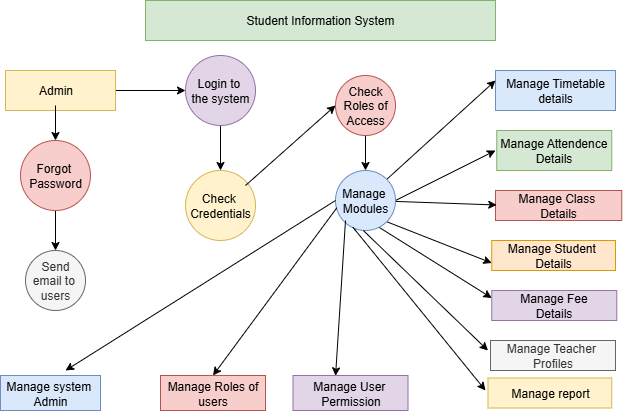

The diagram above was exported from draw.io. Its source (the exported page's mxGraphModel, read from the mxfile embedded in the PNG):
<mxGraphModel dx="731" dy="462" grid="1" gridSize="10" guides="1" tooltips="1" connect="1" arrows="1" fold="1" page="1" pageScale="1" pageWidth="850" pageHeight="1100" math="0" shadow="0">
  <root>
    <mxCell id="0" />
    <mxCell id="1" parent="0" />
    <mxCell id="o9xGMu1VFMPI3Khdmjef-1" value="Student Information System" style="rounded=0;whiteSpace=wrap;html=1;fillColor=#d5e8d4;strokeColor=#82b366;" vertex="1" parent="1">
      <mxGeometry x="250" y="10" width="350" height="40" as="geometry" />
    </mxCell>
    <mxCell id="o9xGMu1VFMPI3Khdmjef-61" value="" style="edgeStyle=orthogonalEdgeStyle;rounded=0;orthogonalLoop=1;jettySize=auto;html=1;" edge="1" parent="1" source="o9xGMu1VFMPI3Khdmjef-4" target="o9xGMu1VFMPI3Khdmjef-7">
      <mxGeometry relative="1" as="geometry" />
    </mxCell>
    <mxCell id="o9xGMu1VFMPI3Khdmjef-4" value="" style="rounded=0;whiteSpace=wrap;html=1;fillColor=#fff2cc;strokeColor=#d6b656;" vertex="1" parent="1">
      <mxGeometry x="110" y="80" width="110" height="40" as="geometry" />
    </mxCell>
    <mxCell id="o9xGMu1VFMPI3Khdmjef-42" value="" style="edgeStyle=orthogonalEdgeStyle;rounded=0;orthogonalLoop=1;jettySize=auto;html=1;" edge="1" parent="1" source="o9xGMu1VFMPI3Khdmjef-5" target="o9xGMu1VFMPI3Khdmjef-6">
      <mxGeometry relative="1" as="geometry" />
    </mxCell>
    <mxCell id="o9xGMu1VFMPI3Khdmjef-5" value="Admin" style="text;html=1;align=center;verticalAlign=middle;resizable=0;points=[];autosize=1;strokeColor=none;fillColor=none;" vertex="1" parent="1">
      <mxGeometry x="130" y="85" width="60" height="30" as="geometry" />
    </mxCell>
    <mxCell id="o9xGMu1VFMPI3Khdmjef-30" value="" style="edgeStyle=orthogonalEdgeStyle;rounded=0;orthogonalLoop=1;jettySize=auto;html=1;" edge="1" parent="1" source="o9xGMu1VFMPI3Khdmjef-6" target="o9xGMu1VFMPI3Khdmjef-9">
      <mxGeometry relative="1" as="geometry" />
    </mxCell>
    <mxCell id="o9xGMu1VFMPI3Khdmjef-6" value="Forgot&amp;nbsp;&lt;div&gt;Password&lt;/div&gt;" style="ellipse;whiteSpace=wrap;html=1;aspect=fixed;fillColor=#f8cecc;strokeColor=#b85450;" vertex="1" parent="1">
      <mxGeometry x="125" y="150" width="70" height="70" as="geometry" />
    </mxCell>
    <mxCell id="o9xGMu1VFMPI3Khdmjef-62" value="" style="edgeStyle=orthogonalEdgeStyle;rounded=0;orthogonalLoop=1;jettySize=auto;html=1;" edge="1" parent="1" source="o9xGMu1VFMPI3Khdmjef-7" target="o9xGMu1VFMPI3Khdmjef-11">
      <mxGeometry relative="1" as="geometry" />
    </mxCell>
    <mxCell id="o9xGMu1VFMPI3Khdmjef-7" value="Login to&amp;nbsp;&lt;div&gt;the system&lt;/div&gt;" style="ellipse;whiteSpace=wrap;html=1;aspect=fixed;fillColor=#e1d5e7;strokeColor=#9673a6;" vertex="1" parent="1">
      <mxGeometry x="290" y="65" width="70" height="70" as="geometry" />
    </mxCell>
    <mxCell id="o9xGMu1VFMPI3Khdmjef-9" value="Send email to&amp;nbsp;&lt;div&gt;users&lt;/div&gt;" style="ellipse;whiteSpace=wrap;html=1;aspect=fixed;fillColor=#f5f5f5;fontColor=#333333;strokeColor=#666666;" vertex="1" parent="1">
      <mxGeometry x="130" y="260" width="60" height="60" as="geometry" />
    </mxCell>
    <mxCell id="o9xGMu1VFMPI3Khdmjef-64" value="" style="edgeStyle=orthogonalEdgeStyle;rounded=0;orthogonalLoop=1;jettySize=auto;html=1;" edge="1" parent="1" source="o9xGMu1VFMPI3Khdmjef-10" target="o9xGMu1VFMPI3Khdmjef-8">
      <mxGeometry relative="1" as="geometry" />
    </mxCell>
    <mxCell id="o9xGMu1VFMPI3Khdmjef-10" value="Check Roles of Access" style="ellipse;whiteSpace=wrap;html=1;aspect=fixed;fillColor=#f8cecc;strokeColor=#b85450;" vertex="1" parent="1">
      <mxGeometry x="440" y="85" width="60" height="60" as="geometry" />
    </mxCell>
    <mxCell id="o9xGMu1VFMPI3Khdmjef-12" value="Manage Timetable&lt;div&gt;details&lt;/div&gt;" style="rounded=0;whiteSpace=wrap;html=1;fillColor=#dae8fc;strokeColor=#6c8ebf;" vertex="1" parent="1">
      <mxGeometry x="600" y="80" width="120" height="40" as="geometry" />
    </mxCell>
    <mxCell id="o9xGMu1VFMPI3Khdmjef-13" value="Manage Attendence&lt;div&gt;Details&lt;/div&gt;" style="rounded=0;whiteSpace=wrap;html=1;fillColor=#d5e8d4;strokeColor=#82b366;" vertex="1" parent="1">
      <mxGeometry x="601.25" y="140" width="115" height="40" as="geometry" />
    </mxCell>
    <mxCell id="o9xGMu1VFMPI3Khdmjef-17" value="Manage Class&amp;nbsp;&lt;div&gt;Details&lt;/div&gt;" style="rounded=0;whiteSpace=wrap;html=1;fillColor=#f8cecc;strokeColor=#b85450;" vertex="1" parent="1">
      <mxGeometry x="600" y="200" width="126.25" height="30" as="geometry" />
    </mxCell>
    <mxCell id="o9xGMu1VFMPI3Khdmjef-18" value="Manage Student&amp;nbsp;&lt;div&gt;Details&lt;/div&gt;" style="rounded=0;whiteSpace=wrap;html=1;fillColor=#ffe6cc;strokeColor=#d79b00;" vertex="1" parent="1">
      <mxGeometry x="596.25" y="250" width="123.75" height="30" as="geometry" />
    </mxCell>
    <mxCell id="o9xGMu1VFMPI3Khdmjef-19" value="Manage Fee&lt;div&gt;Details&lt;/div&gt;" style="rounded=0;whiteSpace=wrap;html=1;fillColor=#e1d5e7;strokeColor=#9673a6;" vertex="1" parent="1">
      <mxGeometry x="596.25" y="300" width="125" height="30" as="geometry" />
    </mxCell>
    <mxCell id="o9xGMu1VFMPI3Khdmjef-22" value="&lt;div&gt;&lt;br&gt;&lt;/div&gt;" style="text;html=1;align=center;verticalAlign=middle;resizable=0;points=[];autosize=1;strokeColor=none;fillColor=none;" vertex="1" parent="1">
      <mxGeometry x="601.25" y="200" width="20" height="30" as="geometry" />
    </mxCell>
    <mxCell id="o9xGMu1VFMPI3Khdmjef-23" value="Manage Teacher&amp;nbsp;&lt;div&gt;Profiles&lt;/div&gt;" style="rounded=0;whiteSpace=wrap;html=1;fillColor=#f5f5f5;fontColor=#333333;strokeColor=#666666;" vertex="1" parent="1">
      <mxGeometry x="595" y="350" width="125" height="30" as="geometry" />
    </mxCell>
    <mxCell id="o9xGMu1VFMPI3Khdmjef-24" value="Manage report" style="rounded=0;whiteSpace=wrap;html=1;fillColor=#fff2cc;strokeColor=#d6b656;" vertex="1" parent="1">
      <mxGeometry x="592.5" y="387.5" width="123.75" height="30" as="geometry" />
    </mxCell>
    <mxCell id="o9xGMu1VFMPI3Khdmjef-25" value="Manage system&amp;nbsp;&lt;div&gt;Admin&lt;/div&gt;" style="rounded=0;whiteSpace=wrap;html=1;fillColor=#dae8fc;strokeColor=#6c8ebf;" vertex="1" parent="1">
      <mxGeometry x="105" y="385" width="100" height="35" as="geometry" />
    </mxCell>
    <mxCell id="o9xGMu1VFMPI3Khdmjef-26" value="Manage Roles of users" style="rounded=0;whiteSpace=wrap;html=1;fillColor=#f8cecc;strokeColor=#b85450;" vertex="1" parent="1">
      <mxGeometry x="265" y="385" width="105" height="35" as="geometry" />
    </mxCell>
    <mxCell id="o9xGMu1VFMPI3Khdmjef-28" value="Manage User&amp;nbsp;&lt;div&gt;Permission&lt;/div&gt;" style="rounded=0;whiteSpace=wrap;html=1;fillColor=#e1d5e7;strokeColor=#9673a6;" vertex="1" parent="1">
      <mxGeometry x="397.5" y="385" width="115" height="35" as="geometry" />
    </mxCell>
    <mxCell id="o9xGMu1VFMPI3Khdmjef-11" value="Check&amp;nbsp;&lt;div&gt;Credentials&lt;/div&gt;" style="ellipse;whiteSpace=wrap;html=1;aspect=fixed;fillColor=#fff2cc;strokeColor=#d6b656;" vertex="1" parent="1">
      <mxGeometry x="290" y="180" width="70" height="70" as="geometry" />
    </mxCell>
    <mxCell id="o9xGMu1VFMPI3Khdmjef-65" value="" style="endArrow=classic;html=1;rounded=0;entryX=0;entryY=0.25;entryDx=0;entryDy=0;" edge="1" parent="1" target="o9xGMu1VFMPI3Khdmjef-12">
      <mxGeometry width="50" height="50" relative="1" as="geometry">
        <mxPoint x="490" y="190" as="sourcePoint" />
        <mxPoint x="540" y="140" as="targetPoint" />
      </mxGeometry>
    </mxCell>
    <mxCell id="o9xGMu1VFMPI3Khdmjef-73" value="" style="endArrow=classic;html=1;rounded=0;" edge="1" parent="1">
      <mxGeometry width="50" height="50" relative="1" as="geometry">
        <mxPoint x="500" y="210" as="sourcePoint" />
        <mxPoint x="600" y="160" as="targetPoint" />
      </mxGeometry>
    </mxCell>
    <mxCell id="o9xGMu1VFMPI3Khdmjef-77" value="" style="edgeStyle=none;orthogonalLoop=1;jettySize=auto;html=1;rounded=0;" edge="1" parent="1" source="o9xGMu1VFMPI3Khdmjef-8">
      <mxGeometry width="100" relative="1" as="geometry">
        <mxPoint x="501.25" y="214.5" as="sourcePoint" />
        <mxPoint x="601.25" y="214.5" as="targetPoint" />
        <Array as="points" />
      </mxGeometry>
    </mxCell>
    <mxCell id="o9xGMu1VFMPI3Khdmjef-79" value="" style="endArrow=classic;html=1;rounded=0;exitX=1;exitY=1;exitDx=0;exitDy=0;entryX=0;entryY=0.75;entryDx=0;entryDy=0;" edge="1" parent="1" source="o9xGMu1VFMPI3Khdmjef-8" target="o9xGMu1VFMPI3Khdmjef-18">
      <mxGeometry width="50" height="50" relative="1" as="geometry">
        <mxPoint x="520" y="260" as="sourcePoint" />
        <mxPoint x="500" y="330" as="targetPoint" />
      </mxGeometry>
    </mxCell>
    <mxCell id="o9xGMu1VFMPI3Khdmjef-80" value="" style="endArrow=classic;html=1;rounded=0;exitX=0.722;exitY=0.944;exitDx=0;exitDy=0;exitPerimeter=0;entryX=0;entryY=0.25;entryDx=0;entryDy=0;" edge="1" parent="1" source="o9xGMu1VFMPI3Khdmjef-8" target="o9xGMu1VFMPI3Khdmjef-19">
      <mxGeometry width="50" height="50" relative="1" as="geometry">
        <mxPoint x="400" y="260" as="sourcePoint" />
        <mxPoint x="470" y="320" as="targetPoint" />
      </mxGeometry>
    </mxCell>
    <mxCell id="o9xGMu1VFMPI3Khdmjef-85" value="" style="endArrow=classic;html=1;rounded=0;entryX=0;entryY=0.5;entryDx=0;entryDy=0;" edge="1" parent="1" target="o9xGMu1VFMPI3Khdmjef-8">
      <mxGeometry width="50" height="50" relative="1" as="geometry">
        <mxPoint x="460" y="240" as="sourcePoint" />
        <mxPoint x="593" y="403" as="targetPoint" />
      </mxGeometry>
    </mxCell>
    <mxCell id="o9xGMu1VFMPI3Khdmjef-8" value="Manage&amp;nbsp;&lt;div&gt;Modules&lt;/div&gt;" style="ellipse;whiteSpace=wrap;html=1;aspect=fixed;fillColor=#dae8fc;strokeColor=#6c8ebf;" vertex="1" parent="1">
      <mxGeometry x="440" y="180" width="60" height="60" as="geometry" />
    </mxCell>
    <mxCell id="o9xGMu1VFMPI3Khdmjef-87" value="" style="endArrow=classic;html=1;rounded=0;entryX=-0.056;entryY=0.356;entryDx=0;entryDy=0;entryPerimeter=0;exitX=0.389;exitY=1.011;exitDx=0;exitDy=0;exitPerimeter=0;" edge="1" parent="1">
      <mxGeometry width="50" height="50" relative="1" as="geometry">
        <mxPoint x="467.8399999999999" y="239.99999999999997" as="sourcePoint" />
        <mxPoint x="592.5" y="360.0199999999999" as="targetPoint" />
      </mxGeometry>
    </mxCell>
    <mxCell id="o9xGMu1VFMPI3Khdmjef-88" value="" style="endArrow=classic;html=1;rounded=0;exitX=0.289;exitY=0.944;exitDx=0;exitDy=0;exitPerimeter=0;" edge="1" parent="1" source="o9xGMu1VFMPI3Khdmjef-8">
      <mxGeometry width="50" height="50" relative="1" as="geometry">
        <mxPoint x="410" y="270" as="sourcePoint" />
        <mxPoint x="590" y="400" as="targetPoint" />
      </mxGeometry>
    </mxCell>
    <mxCell id="o9xGMu1VFMPI3Khdmjef-89" value="" style="endArrow=classic;html=1;rounded=0;entryX=0.37;entryY=0.01;entryDx=0;entryDy=0;entryPerimeter=0;" edge="1" parent="1" target="o9xGMu1VFMPI3Khdmjef-28">
      <mxGeometry width="50" height="50" relative="1" as="geometry">
        <mxPoint x="450" y="230" as="sourcePoint" />
        <mxPoint x="440" y="380" as="targetPoint" />
      </mxGeometry>
    </mxCell>
    <mxCell id="o9xGMu1VFMPI3Khdmjef-90" value="" style="endArrow=classic;html=1;rounded=0;entryX=0.5;entryY=0;entryDx=0;entryDy=0;exitX=0.022;exitY=0.622;exitDx=0;exitDy=0;exitPerimeter=0;" edge="1" parent="1" source="o9xGMu1VFMPI3Khdmjef-8" target="o9xGMu1VFMPI3Khdmjef-26">
      <mxGeometry width="50" height="50" relative="1" as="geometry">
        <mxPoint x="410" y="270" as="sourcePoint" />
        <mxPoint x="460" y="220" as="targetPoint" />
      </mxGeometry>
    </mxCell>
    <mxCell id="o9xGMu1VFMPI3Khdmjef-92" value="" style="endArrow=classic;html=1;rounded=0;" edge="1" parent="1">
      <mxGeometry width="50" height="50" relative="1" as="geometry">
        <mxPoint x="440" y="210" as="sourcePoint" />
        <mxPoint x="170" y="380" as="targetPoint" />
      </mxGeometry>
    </mxCell>
    <mxCell id="o9xGMu1VFMPI3Khdmjef-93" value="" style="endArrow=classic;html=1;rounded=0;entryX=0;entryY=0.5;entryDx=0;entryDy=0;" edge="1" parent="1" target="o9xGMu1VFMPI3Khdmjef-10">
      <mxGeometry width="50" height="50" relative="1" as="geometry">
        <mxPoint x="350" y="195" as="sourcePoint" />
        <mxPoint x="400" y="145" as="targetPoint" />
      </mxGeometry>
    </mxCell>
  </root>
</mxGraphModel>